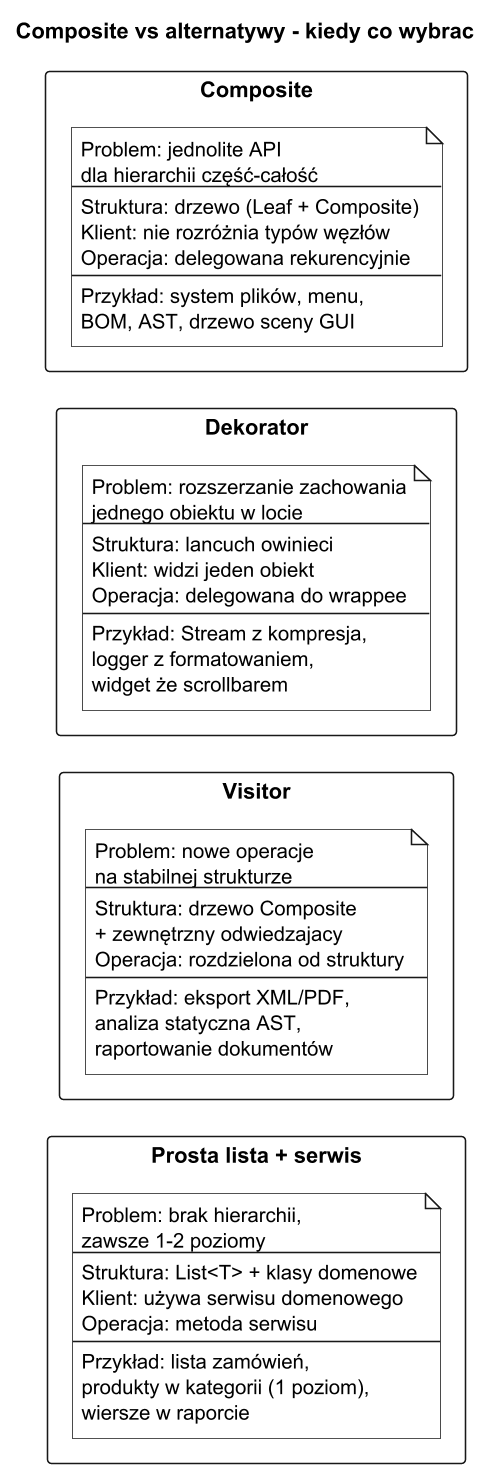

The diagram above was rendered by PlantUML. Its source (embedded in the PNG):
@startuml composite_vs_patterns
title Composite vs alternatywy - kiedy co wybrac

skinparam monochrome true
skinparam dpi 150

rectangle "Composite" {
    note as C
      Problem: jednolite API
      dla hierarchii część-całość
      ----
      Struktura: drzewo (Leaf + Composite)
      Klient: nie rozróżnia typów węzłów
      Operacja: delegowana rekurencyjnie
      ----
      Przykład: system plików, menu,
      BOM, AST, drzewo sceny GUI
    end note
}

rectangle "Dekorator" {
    note as D
      Problem: rozszerzanie zachowania
      jednego obiektu w locie
      ----
      Struktura: lancuch owinieci
      Klient: widzi jeden obiekt
      Operacja: delegowana do wrappee
      ----
      Przykład: Stream z kompresja,
      logger z formatowaniem,
      widget że scrollbarem
    end note
}

rectangle "Visitor" {
    note as V
      Problem: nowe operacje
      na stabilnej strukturze
      ----
      Struktura: drzewo Composite
      + zewnętrzny odwiedzajacy
      Operacja: rozdzielona od struktury
      ----
      Przykład: eksport XML/PDF,
      analiza statyczna AST,
      raportowanie dokumentów
    end note
}

rectangle "Prosta lista + serwis" {
    note as F
      Problem: brak hierarchii,
      zawsze 1-2 poziomy
      ----
      Struktura: List<T> + klasy domenowe
      Klient: używa serwisu domenowego
      Operacja: metoda serwisu
      ----
      Przykład: lista zamówień,
      produkty w kategorii (1 poziom),
      wiersze w raporcie
    end note
}

C -[hidden]- D
D -[hidden]- V
V -[hidden]- F

@enduml